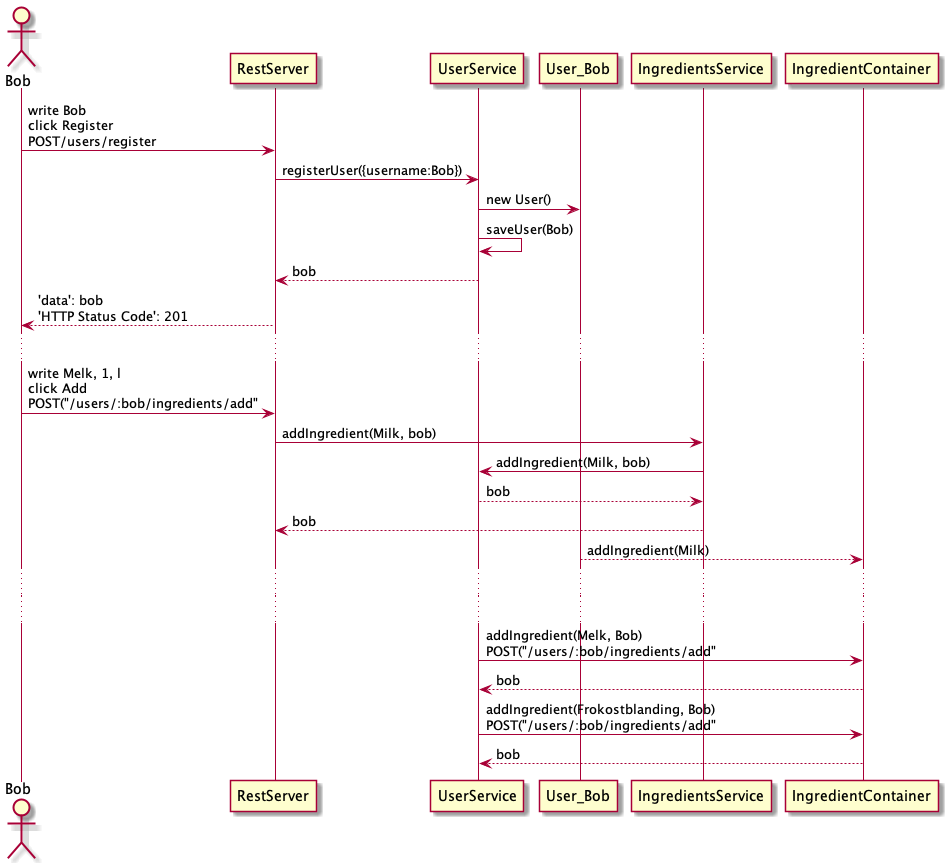

The diagram above was rendered by PlantUML. Its source (embedded in the PNG):
@startuml sequence_diagram
actor Bob
Bob -> RestServer: write Bob\nclick Register\nPOST/users/register
RestServer -> UserService: registerUser({username:Bob})
UserService -> User_Bob: new User()
UserService -> UserService: saveUser(Bob)
UserService --> RestServer: bob
& RestServer --> Bob: 'data': bob\n'HTTP Status Code': 201
...
Bob -> RestServer: write Melk, 1, l\nclick Add\nPOST("/users/:bob/ingredients/add"
RestServer -> IngredientsService: addIngredient(Milk, bob)
IngredientsService -> UserService: addIngredient(Milk, bob)
UserService --> IngredientsService: bob
& IngredientsService --> RestServer: bob
User_Bob --> IngredientContainer: addIngredient(Milk)

...
...
UserService -> IngredientContainer: addIngredient(Melk, Bob)\nPOST("/users/:bob/ingredients/add"
IngredientContainer --> UserService: bob
UserService -> IngredientContainer: addIngredient(Frokostblanding, Bob)\nPOST("/users/:bob/ingredients/add"
IngredientContainer --> UserService: bob
@enduml